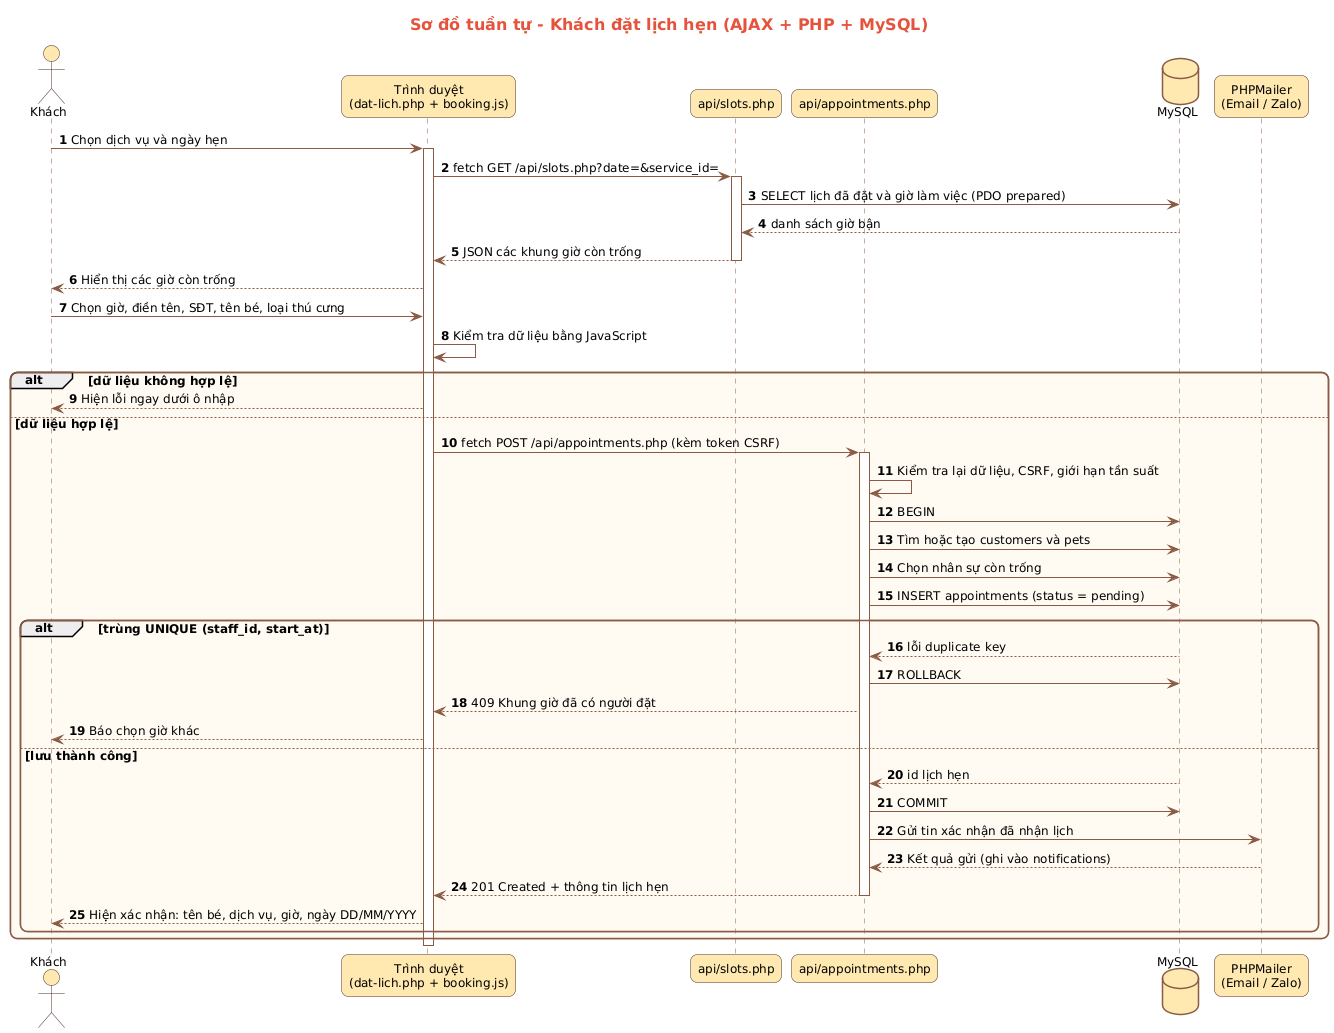

The diagram above was rendered by PlantUML. Its source (embedded in the PNG):
@startuml 05_seq_dat_lich
skinparam defaultFontName DejaVu Sans
skinparam defaultFontSize 12
skinparam shadowing false
skinparam roundCorner 14
skinparam ArrowColor #8A5A44
skinparam TitleFontSize 16
skinparam TitleFontColor #E5533D
skinparam usecase {
  BackgroundColor #FFF1E0
  BorderColor #E5533D
}
skinparam actor {
  BackgroundColor #FFE9B0
  BorderColor #4A2E24
}
skinparam class {
  BackgroundColor #FFF8EE
  BorderColor #E5533D
  HeaderBackgroundColor #FFE9B0
}
skinparam entity {
  BackgroundColor #FFF8EE
  BorderColor #E5533D
}
skinparam sequence {
  ParticipantBackgroundColor #FFE9B0
  ParticipantBorderColor #4A2E24
  LifeLineBorderColor #8A5A44
  ActorBackgroundColor #FFE9B0
  ActorBorderColor #4A2E24
}
skinparam state {
  BackgroundColor #FFF1E0
  BorderColor #E5533D
}
skinparam activity {
  BackgroundColor #FFF1E0
  BorderColor #E5533D
}
skinparam component {
  BackgroundColor #FFF1E0
  BorderColor #E5533D
}
skinparam node {
  BackgroundColor #FFF8EE
  BorderColor #8A5A44
}
skinparam package {
  BackgroundColor #FFFBF3
  BorderColor #8A5A44
}
skinparam database {
  BackgroundColor #FFE9B0
  BorderColor #8A5A44
}
skinparam rectangle {
  BackgroundColor #FFFBF3
  BorderColor #8A5A44
}
title Sơ đồ tuần tự - Khách đặt lịch hẹn (AJAX + PHP + MySQL)
autonumber
actor "Khách" as K
participant "Trình duyệt\n(dat-lich.php + booking.js)" as B
participant "api/slots.php" as S
participant "api/appointments.php" as A
database "MySQL" as DB
participant "PHPMailer\n(Email / Zalo)" as M

K -> B : Chọn dịch vụ và ngày hẹn
activate B
B -> S : fetch GET /api/slots.php?date=&service_id=
activate S
S -> DB : SELECT lịch đã đặt và giờ làm việc (PDO prepared)
DB --> S : danh sách giờ bận
S --> B : JSON các khung giờ còn trống
deactivate S
B --> K : Hiển thị các giờ còn trống
K -> B : Chọn giờ, điền tên, SĐT, tên bé, loại thú cưng
B -> B : Kiểm tra dữ liệu bằng JavaScript
alt dữ liệu không hợp lệ
  B --> K : Hiện lỗi ngay dưới ô nhập
else dữ liệu hợp lệ
  B -> A : fetch POST /api/appointments.php (kèm token CSRF)
  activate A
  A -> A : Kiểm tra lại dữ liệu, CSRF, giới hạn tần suất
  A -> DB : BEGIN
  A -> DB : Tìm hoặc tạo customers và pets
  A -> DB : Chọn nhân sự còn trống
  A -> DB : INSERT appointments (status = pending)
  alt trùng UNIQUE (staff_id, start_at)
    DB --> A : lỗi duplicate key
    A -> DB : ROLLBACK
    A --> B : 409 Khung giờ đã có người đặt
    B --> K : Báo chọn giờ khác
  else lưu thành công
    DB --> A : id lịch hẹn
    A -> DB : COMMIT
    A -> M : Gửi tin xác nhận đã nhận lịch
    M --> A : Kết quả gửi (ghi vào notifications)
    A --> B : 201 Created + thông tin lịch hẹn
    deactivate A
    B --> K : Hiện xác nhận: tên bé, dịch vụ, giờ, ngày DD/MM/YYYY
  end
end
deactivate B
@enduml